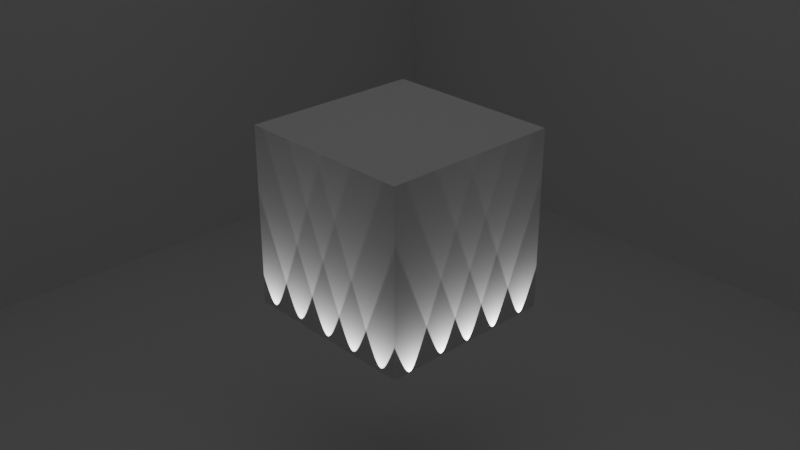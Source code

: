 # Source: Cube.blend  (saved by Blender 4.2.66; exported with 4.5.12 LTS)
import bpy
from mathutils import Matrix  # noqa: F401  (used for matrix-valued properties, if any)

bpy.ops.wm.read_factory_settings(use_empty=True)
scene = bpy.context.scene
scene.name = 'Scene'

# ---- collections
col_collection = bpy.data.collections.new('Collection'); scene.collection.children.link(col_collection)

# ---- materials (node trees are filled in below, after node groups)
mat_material = bpy.data.materials.new('Material')
mat_material.alpha_threshold = 0.0
mat_material.roughness = 0.5
mat_material.line_color = (0.0, 0.0, 0.0, 1.0)

# ---- material node trees
mat_material.use_nodes = True; mat_material.node_tree.nodes.clear()
_N = mat_material.node_tree.nodes; _L = mat_material.node_tree.links
n0 = _N.new('ShaderNodeOutputMaterial'); n0.name = 'Material Output'; n0.location = (300, 300)
n1 = _N.new('ShaderNodeBsdfPrincipled'); n1.name = 'Principled BSDF'; n1.location = (10, 300)
n1.inputs[3].default_value = 1.45
_L.new(n1.outputs[0], n0.inputs[0])
n0.is_active_output = True

# ---- world
world_world = bpy.data.worlds.new('World'); scene.world = world_world
world_world.use_nodes = True; world_world.node_tree.nodes.clear()
_N = world_world.node_tree.nodes; _L = world_world.node_tree.links
n0 = _N.new('ShaderNodeOutputWorld'); n0.name = 'World Output'; n0.location = (300, 300)
n1 = _N.new('ShaderNodeBackground'); n1.name = 'Background'; n1.location = (10, 300)
n1.inputs[0].default_value = (0.05088, 0.05088, 0.05088, 1.0)
_L.new(n1.outputs[0], n0.inputs[0])
n0.is_active_output = True
world_world.color = (0.05088, 0.05088, 0.05088)
world_world.sun_shadow_jitter_overblur = 0.0

# ---- cameras
cam_camera = bpy.data.cameras.new('Camera')
cam_camera.clip_end = 100.0
cam_camera.ortho_scale = 7.314

# ---- lights
light_spot_001 = bpy.data.lights.new('Spot.001', 'SPOT')
light_spot_001.energy = 41.2
light_area = bpy.data.lights.new('Area', 'AREA')
light_area.energy = 23.7
light_area.shape = 'DISK'
light_area.size = 1.0
light_area.size_y = 1.0

# ---- meshes
me_cube = bpy.data.meshes.new('Cube')
me_cube.from_pydata([(1.0, 1.0, 1.0), (1.0, 1.0, -1.0), (1.0, -1.0, 1.0), (1.0, -1.0, -1.0), (-1.0, 1.0, 1.0), (-1.0, 1.0, -1.0), (-1.0, -1.0, 1.0), (-1.0, -1.0, -1.0)], [], [(0, 4, 6, 2), (3, 2, 6, 7), (7, 6, 4, 5), (5, 1, 3, 7), (1, 0, 2, 3), (5, 4, 0, 1)])
_uv = me_cube.uv_layers.new(name='UVMap')
_uv.uv.foreach_set('vector', [0.625, 0.5, 0.875, 0.5, 0.875, 0.75, 0.625, 0.75, 0.375, 0.75, 0.625, 0.75, 0.625, 1.0, 0.375, 1.0, 0.375, 0.0, 0.625, 0.0, 0.625, 0.25, 0.375, 0.25, 0.125, 0.5, 0.375, 0.5, 0.375, 0.75, 0.125, 0.75, 0.375, 0.5, 0.625, 0.5, 0.625, 0.75, 0.375, 0.75, 0.375, 0.25, 0.625, 0.25, 0.625, 0.5, 0.375, 0.5])
me_cube.materials.append(mat_material)
me_cube.use_mirror_vertex_groups = False
me_cube.update()
me_plane = bpy.data.meshes.new('Plane')
me_plane.from_pydata([(-0.8571, -1.143, -0.5248), (1.143, -1.143, -0.5248), (-0.8571, 0.8571, -0.5248), (1.143, 0.8571, -0.5248), (-0.8571, -1.143, 0.6997), (-0.8571, 0.8571, 0.6997), (1.143, 0.8571, 0.6997)], [], [(0, 1, 3, 2), (2, 3, 6, 5), (0, 2, 5, 4)])
_uv = me_plane.uv_layers.new(name='UVMap')
_uv.uv.foreach_set('vector', [0.0, 0.0, 1.0, 0.0, 1.0, 1.0, 0.0, 1.0, 0.0, 1.0, 1.0, 1.0, 1.0, 1.0, 0.0, 1.0, 0.0, 0.0, 0.0, 1.0, 0.0, 1.0, 0.0, 0.0])
me_plane.update()

# ---- objects
ob_cube = bpy.data.objects.new('Cube', me_cube)
ob_camera = bpy.data.objects.new('Camera', cam_camera)
ob_plane = bpy.data.objects.new('Plane', me_plane)
ob_spot = bpy.data.objects.new('Spot', light_spot_001)
ob_spot_001 = bpy.data.objects.new('Spot.001', light_spot_001)
ob_spot_002 = bpy.data.objects.new('Spot.002', light_spot_001)
ob_spot_003 = bpy.data.objects.new('Spot.003', light_spot_001)
ob_spot_004 = bpy.data.objects.new('Spot.004', light_spot_001)
ob_spot_005 = bpy.data.objects.new('Spot.005', light_spot_001)
ob_spot_006 = bpy.data.objects.new('Spot.006', light_spot_001)
ob_spot_007 = bpy.data.objects.new('Spot.007', light_spot_001)
ob_spot_008 = bpy.data.objects.new('Spot.008', light_spot_001)
ob_spot_009 = bpy.data.objects.new('Spot.009', light_spot_001)
ob_area = bpy.data.objects.new('Area', light_area)

# ---- transforms, parenting, visibility, modifiers, constraints
ob_cube.location = (0.0, 0.0, 0.0)
ob_cube.lock_rotations_4d = False
ob_cube.empty_display_type = 'ARROWS'
ob_cube.lineart.crease_threshold = 0.0
ob_camera.location = (7.359, -6.926, 4.958)
ob_camera.rotation_euler = (1.109, 0.0, 0.8149)
ob_camera.lock_rotations_4d = False
ob_camera.empty_display_type = 'ARROWS'
ob_camera.color = (0.0, 0.0, 0.0, 0.0)
ob_camera.display_type = 'WIRE'
ob_camera.lineart.crease_threshold = 0.0
ob_plane.location = (-0.9301, 0.9301, 1.422)
ob_plane.scale = (6.511, 6.511, 8.795)
ob_spot.location = (1.069, -0.8028, -1.158)
ob_spot.rotation_euler = (1.614e-07, 3.131, 3.111e-05)
ob_spot_001.location = (1.065, -0.3777, -1.128)
ob_spot_001.rotation_euler = (1.614e-07, 3.131, 3.111e-05)
ob_spot_002.location = (1.065, -0.01301, -1.138)
ob_spot_002.rotation_euler = (1.614e-07, 3.131, 3.111e-05)
ob_spot_003.location = (1.065, 0.7657, -1.138)
ob_spot_003.rotation_euler = (1.614e-07, 3.131, 3.111e-05)
ob_spot_004.location = (1.065, 0.3616, -1.138)
ob_spot_004.rotation_euler = (1.614e-07, 3.131, 3.111e-05)
ob_spot_005.location = (0.8085, -1.092, -1.182)
ob_spot_005.rotation_euler = (1.614e-07, 3.131, 3.111e-05)
ob_spot_006.location = (-0.813, -1.092, -1.182)
ob_spot_006.rotation_euler = (1.614e-07, 3.131, 3.111e-05)
ob_spot_007.location = (0.02486, -1.092, -1.182)
ob_spot_007.rotation_euler = (1.614e-07, 3.131, 3.111e-05)
ob_spot_008.location = (0.4093, -1.092, -1.182)
ob_spot_008.rotation_euler = (1.614e-07, 3.131, 3.111e-05)
ob_spot_009.location = (-0.4039, -1.097, -1.182)
ob_spot_009.rotation_euler = (1.614e-07, 3.131, 3.111e-05)
ob_area.location = (0.0, 0.0, 5.362)
ob_area.scale = (9.292, 9.292, 9.292)

# ---- collection membership
col_collection.objects.link(ob_cube)
col_collection.objects.link(ob_camera)
col_collection.objects.link(ob_plane)
col_collection.objects.link(ob_spot)
col_collection.objects.link(ob_spot_001)
col_collection.objects.link(ob_spot_002)
col_collection.objects.link(ob_spot_003)
col_collection.objects.link(ob_spot_004)
col_collection.objects.link(ob_spot_005)
col_collection.objects.link(ob_spot_006)
col_collection.objects.link(ob_spot_007)
col_collection.objects.link(ob_spot_008)
col_collection.objects.link(ob_spot_009)
col_collection.objects.link(ob_area)

# ---- scene / render settings (as saved in the file)
scene.camera = ob_camera
scene.frame_start = 1; scene.frame_end = 250; scene.frame_set(1)
scene.render.engine = 'CYCLES'
bpy.context.view_layer.update()
